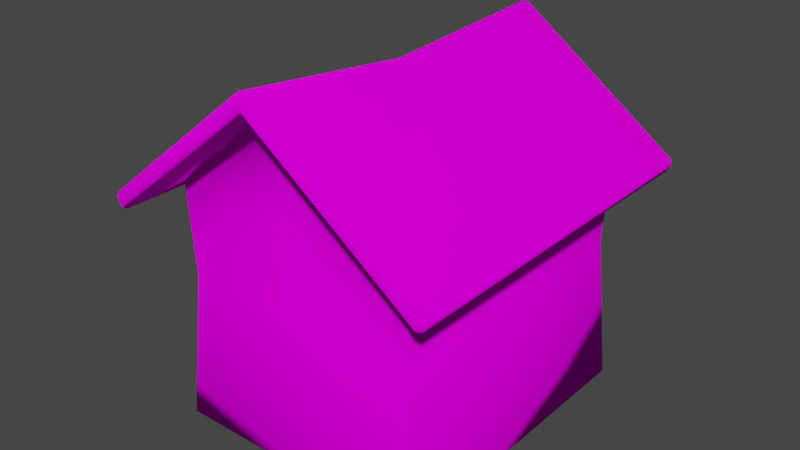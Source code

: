 # Source: house_01.blend  (saved by Blender 3.6.13; exported with 4.5.12 LTS)
import bpy
from mathutils import Matrix  # noqa: F401  (used for matrix-valued properties, if any)

bpy.ops.wm.read_factory_settings(use_empty=True)
scene = bpy.context.scene
scene.name = 'Scene'

# ---- collections
col_collection = bpy.data.collections.new('Collection'); scene.collection.children.link(col_collection)
col_collection_1 = bpy.data.collections.new('Collection')  # instanced only; not linked into the scene

# ---- images (referenced by path relative to the original .blend; pixels are not part of the script)
import os
ASSET_DIR = os.environ.get("B2B_ASSET_DIR", "")  # directory of the original .blend (textures are referenced by path, not embedded)
HERE = os.path.dirname(os.path.abspath(__file__))  # packed textures are extracted next to this script under _unpacked/

def load_image(name, relpath, width, height, colorspace="sRGB"):
    """Load a texture the original file referenced (path relative to the .blend, or extracted next to this script)."""
    p = next((c for c in (os.path.join(HERE, relpath), os.path.join(ASSET_DIR, relpath)) if relpath and os.path.exists(c)), "")
    if p:
        img = bpy.data.images.load(p, check_existing=True)
        img.name = name
    else:  # same state as the original file: an image datablock whose file is absent (Cycles renders it pink)
        img = bpy.data.images.new(name, width, height)
        img.source = "FILE"
        img.filepath = "//" + (relpath or name)
    img.colorspace_settings.name = colorspace
    return img
img_house_base_tex_png = load_image('House_Base_Tex.png', 'House_Base_Tex.png', 1024, 1024, 'sRGB')
img_house_roof_tex_png = load_image('House_Roof_Tex.png', 'House_Roof_Tex.png', 1024, 1024, 'sRGB')

# ---- materials (node trees are filled in below, after node groups)
mat_house_base = bpy.data.materials.new('House_Base')
mat_house_base.use_backface_culling = True
mat_house_base.use_transparent_shadow = False
mat_house_roof = bpy.data.materials.new('House_Roof')
mat_house_roof.use_backface_culling = True
mat_house_roof.use_transparent_shadow = False

# ---- material node trees
mat_house_base.use_nodes = True; mat_house_base.node_tree.nodes.clear()
_N = mat_house_base.node_tree.nodes; _L = mat_house_base.node_tree.links
n0 = _N.new('ShaderNodeOutputMaterial'); n0.name = 'Material Output'; n0.location = (300, 300)
n1 = _N.new('ShaderNodeBsdfDiffuse'); n1.name = 'Diffuse BSDF'; n1.location = (10, 300)
n1.inputs[1].default_value = 0.5
n2 = _N.new('ShaderNodeTexImage'); n2.name = 'Image Texture'; n2.location = (-280, 280)
n2.image = img_house_base_tex_png
_L.new(n1.outputs[0], n0.inputs[0])
_L.new(n2.outputs[0], n1.inputs[0])
n0.is_active_output = True
mat_house_roof.use_nodes = True; mat_house_roof.node_tree.nodes.clear()
_N = mat_house_roof.node_tree.nodes; _L = mat_house_roof.node_tree.links
n0 = _N.new('ShaderNodeOutputMaterial'); n0.name = 'Material Output'; n0.location = (300, 300)
n1 = _N.new('ShaderNodeBsdfDiffuse'); n1.name = 'Diffuse BSDF'; n1.location = (10, 300)
n1.inputs[1].default_value = 0.5
n2 = _N.new('ShaderNodeTexImage'); n2.name = 'Image Texture'; n2.location = (-280, 280)
n2.image = img_house_roof_tex_png
_L.new(n1.outputs[0], n0.inputs[0])
_L.new(n2.outputs[0], n1.inputs[0])
n0.is_active_output = True

# ---- world
world_world = bpy.data.worlds.new('World'); scene.world = world_world
world_world.use_nodes = True; world_world.node_tree.nodes.clear()
_N = world_world.node_tree.nodes; _L = world_world.node_tree.links
n0 = _N.new('ShaderNodeOutputWorld'); n0.name = 'World Output'; n0.location = (300, 300)
n1 = _N.new('ShaderNodeBackground'); n1.name = 'Background'; n1.location = (10, 300)
n1.inputs[0].default_value = (0.05088, 0.05088, 0.05088, 1.0)
_L.new(n1.outputs[0], n0.inputs[0])
n0.is_active_output = True
world_world.color = (0.05088, 0.05088, 0.05088)
world_world.use_sun_shadow = False
world_world.sun_shadow_jitter_overblur = 0.0

# ---- meshes
me_cube_001 = bpy.data.meshes.new('Cube.001')
me_cube_001.from_pydata([(0.0, 1.142, 2.49), (0.0, -1.085, 2.581), (0.02375, 0.0, 2.549), (-0.02375, 0.0, 2.549), (1.257, 0.0, 1.703), (1.248, 0.0, 1.744), (-1.257, 0.0, 1.703), (-1.248, 0.0, 1.744), (1.182, 0.0, 1.637), (1.223, 0.0, 1.644), (-1.182, 0.0, 1.637), (-1.223, 0.0, 1.644), (-0.9711, -1.136, 0.003789), (-1.0, -1.107, 0.003789), (-0.9486, -1.056, 1.795), (-0.9206, -1.085, 1.814), (-0.967, -1.103, 1.782), (-1.0, 1.164, 0.003789), (-0.9711, 1.193, 0.003789), (-0.9206, 1.142, 1.814), (-0.9486, 1.113, 1.795), (-0.967, 1.16, 1.782), (1.0, -1.107, 0.003789), (0.9711, -1.136, 0.003789), (0.9206, -1.085, 1.814), (0.9486, -1.056, 1.795), (0.967, -1.103, 1.782), (0.9711, 1.193, 0.003789), (1.0, 1.164, 0.003789), (0.9486, 1.113, 1.795), (0.9206, 1.142, 1.814), (0.967, 1.16, 1.782), (-0.918, -1.041, 1.117), (-0.8891, -1.07, 1.117), (-0.918, 1.098, 1.117), (-0.8891, 1.126, 1.117), (0.8891, 1.126, 1.117), (0.918, 1.098, 1.117), (0.918, -1.041, 1.117), (0.8891, -1.07, 1.117), (-1.273, -1.329, 1.613), (-1.231, -1.331, 1.606), (-1.249, -1.358, 1.63), (-1.223, 1.373, 1.644), (-1.2, 1.402, 1.661), (-1.182, 1.375, 1.637), (0.0, 1.375, 2.491), (0.0, 1.402, 2.526), (1.2, 1.402, 1.661), (1.223, 1.373, 1.644), (1.182, 1.375, 1.637), (1.223, -1.316, 1.644), (1.2, -1.345, 1.661), (1.182, -1.318, 1.637), (0.0, -1.373, 2.583), (0.0, -1.399, 2.618), (-1.233, 1.402, 1.719), (-1.257, 1.373, 1.703), (-1.248, 1.373, 1.744), (-1.306, -1.329, 1.672), (-1.283, -1.358, 1.688), (-1.297, -1.329, 1.713), (0.0, 1.402, 2.604), (-0.02375, 1.373, 2.623), (0.02375, 1.373, 2.623), (1.233, 1.402, 1.719), (1.248, 1.373, 1.744), (1.257, 1.373, 1.703), (1.257, -1.316, 1.703), (1.248, -1.316, 1.744), (1.233, -1.345, 1.719), (0.0, -1.399, 2.696), (0.02375, -1.371, 2.714), (-0.02375, -1.371, 2.714), (0.0, 1.193, 0.003789), (0.0, 1.126, 1.117), (0.0, -1.136, 0.003789), (0.0, -1.07, 1.117), (0.0, 1.134, 1.803), (0.0, -1.077, 1.849)], [], [(16, 15, 1, 54, 41), (0, 19, 21, 45, 46), (1, 24, 26, 53, 54), (32, 14, 20, 34), (76, 77, 33, 12), (1, 79, 24), (26, 25, 29, 31, 50, 8, 53), (0, 78, 19), (17, 18, 74, 27, 28, 22, 23, 76, 12, 13), (37, 29, 25, 38), (31, 30, 0, 46, 50), (11, 40, 59, 6), (28, 37, 38, 22), (21, 20, 14, 16, 41, 10, 45), (74, 75, 36, 27), (9, 49, 67, 4), (48, 47, 62, 65), (63, 3, 2, 64), (2, 72, 69, 5), (7, 3, 63, 58), (55, 52, 70, 71), (42, 55, 71, 60), (47, 44, 56, 62), (14, 15, 16), (19, 20, 21), (24, 25, 26), (29, 30, 31), (40, 41, 42), (43, 44, 45), (48, 49, 50), (51, 52, 53), (56, 57, 58), (59, 60, 61), (62, 63, 64), (65, 66, 67), (68, 69, 70), (71, 72, 73), (33, 15, 14, 32), (35, 18, 17, 34), (37, 28, 27, 36), (39, 23, 22, 38), (12, 33, 32, 13), (19, 35, 34, 20), (29, 37, 36, 30), (24, 39, 38, 25), (11, 43, 45, 10), (47, 48, 50, 46), (9, 51, 53, 8), (55, 42, 41, 54), (44, 47, 46, 45), (52, 55, 54, 53), (43, 57, 56, 44), (7, 58, 57, 6), (64, 66, 65, 62), (5, 69, 68, 4), (73, 61, 60, 71), (58, 63, 62, 56), (69, 72, 71, 70), (3, 73, 72, 2), (67, 49, 48, 65), (51, 68, 70, 52), (42, 60, 59, 40), (13, 32, 34, 17), (66, 5, 4, 67), (61, 7, 6, 59), (49, 9, 8, 50), (40, 11, 10, 41), (61, 73, 3, 7), (64, 2, 5, 66), (51, 9, 4, 68), (43, 11, 6, 57), (18, 35, 75, 74), (23, 39, 77, 76), (30, 78, 0), (36, 75, 78, 30), (35, 19, 78, 75), (15, 79, 1), (33, 77, 79, 15), (39, 24, 79, 77)])
me_cube_001.polygons.foreach_set('use_smooth', [True] * 79)
me_cube_001.polygons.foreach_set('material_index', [1, 1, 1, 0, 0, 0, 1, 0, 0, 0, 1, 1, 0, 1, 0, 1, 1, 1, 1, 1, 1, 1, 1, 1, 1, 1, 1, 1, 1, 1, 1, 1, 1, 1, 1, 1, 1, 0, 0, 0, 0, 0, 0, 0, 0, 1, 1, 1, 1, 1, 1, 1, 1, 1, 1, 1, 1, 1, 1, 1, 1, 1, 0, 1, 1, 1, 1, 1, 1, 1, 1, 0, 0, 0, 0, 0, 0, 0, 0])
_uv = me_cube_001.uv_layers.new(name='UVMap')
_uv.uv.foreach_set('vector', [0.8047, 0.03798, 0.8061, 0.04226, 0.8045, 0.128, 0.7838, 0.1279, 0.7883, 0.0143, 0.9628, 0.1285, 0.9643, 0.0462, 0.9657, 0.0422, 0.9814, 0.02407, 0.9797, 0.1285, 0.8045, 0.128, 0.8054, 0.214, 0.8041, 0.2182, 0.7884, 0.2374, 0.7838, 0.1279, 0.8777, 0.4606, 0.9966, 0.4594, 0.9998, 0.8376, 0.8815, 0.836, 0.5382, 0.4491, 0.5388, 0.2549, 0.6935, 0.2564, 0.7067, 0.45, 0.5427, 0.0001664, 0.5406, 0.1274, 0.3804, 0.1304, 0.8041, 0.2182, 0.8076, 0.2166, 0.9617, 0.2143, 0.9653, 0.2159, 0.9814, 0.2347, 0.8828, 0.2355, 0.7884, 0.2374, 0.1867, 0.8554, 0.1841, 0.7283, 0.3554, 0.7264, 0.3346, 0.4126, 0.3281, 0.4165, 0.1741, 0.4017, 0.005129, 0.3999, 0.0001664, 0.3948, 0.02117, 0.004839, 0.02645, 0.0001664, 0.1936, 0.01019, 0.3581, 0.0214, 0.3626, 0.02663, 0.5591, 0.4606, 0.678, 0.4594, 0.6812, 0.8376, 0.5629, 0.836, 0.9653, 0.2159, 0.9638, 0.2116, 0.9628, 0.1285, 0.9797, 0.1285, 0.9814, 0.2347, 0.3138, 0.07053, 0.6799, 0.02923, 0.6736, 0.04619, 0.3225, 0.09001, 0.3629, 0.4573, 0.5591, 0.4606, 0.5629, 0.836, 0.3714, 0.8506, 0.9657, 0.0422, 0.9623, 0.04371, 0.8083, 0.0397, 0.8047, 0.03798, 0.7883, 0.0143, 0.8841, 0.02166, 0.9814, 0.02407, 0.1741, 0.4017, 0.181, 0.6019, 0.01857, 0.6044, 0.005129, 0.3999, 0.6935, 0.9357, 0.3192, 0.9733, 0.3257, 0.9562, 0.6849, 0.9162, 0.3076, 0.9672, 0.1898, 0.641, 0.2044, 0.6346, 0.3172, 0.9509, 0.2109, 0.626, 0.4969, 0.5009, 0.5015, 0.5115, 0.2151, 0.6357, 0.5015, 0.5115, 0.7796, 0.3911, 0.9399, 0.68, 0.6798, 0.9046, 0.3276, 0.1018, 0.4969, 0.5009, 0.2109, 0.626, 0.05824, 0.3347, 0.7994, 0.3771, 0.9675, 0.681, 0.9491, 0.6771, 0.7858, 0.3829, 0.6916, 0.03529, 0.7994, 0.3771, 0.7858, 0.3829, 0.6819, 0.05153, 0.1898, 0.641, 0.03079, 0.3338, 0.04904, 0.3376, 0.2044, 0.6346, 0.8083, 0.0397, 0.8061, 0.04226, 0.8047, 0.03798, 0.9643, 0.0462, 0.9623, 0.04371, 0.9657, 0.0422, 0.8054, 0.214, 0.8076, 0.2166, 0.8041, 0.2182, 0.9617, 0.2143, 0.9638, 0.2116, 0.9653, 0.2159, 0.6799, 0.02923, 0.6955, 0.01514, 0.6916, 0.03529, 0.03403, 0.3213, 0.03079, 0.3338, 0.01399, 0.3237, 0.3076, 0.9672, 0.3192, 0.9733, 0.3036, 0.9866, 0.9642, 0.6936, 0.9675, 0.681, 0.9844, 0.6913, 0.04904, 0.3376, 0.05082, 0.3279, 0.05824, 0.3347, 0.6736, 0.04619, 0.6819, 0.05153, 0.6735, 0.05626, 0.2044, 0.6346, 0.2109, 0.626, 0.2151, 0.6357, 0.3172, 0.9509, 0.3256, 0.946, 0.3257, 0.9562, 0.9474, 0.6869, 0.9399, 0.68, 0.9491, 0.6771, 0.7858, 0.3829, 0.7796, 0.3911, 0.7757, 0.3818, 0.8777, 0.4535, 0.9998, 0.4522, 0.9966, 0.4594, 0.8777, 0.4606, 0.3453, 0.5967, 0.3281, 0.4165, 0.3346, 0.4126, 0.3529, 0.5961, 0.5591, 0.4606, 0.3629, 0.4573, 0.3631, 0.4503, 0.5591, 0.4535, 0.3817, 0.2534, 0.3701, 0.45, 0.3629, 0.4496, 0.3745, 0.2532, 0.6817, 0.4503, 0.8777, 0.4535, 0.8777, 0.4606, 0.6816, 0.4573, 0.3554, 0.7264, 0.3453, 0.5967, 0.3529, 0.5961, 0.3626, 0.7223, 0.678, 0.4594, 0.5591, 0.4606, 0.5591, 0.4535, 0.6812, 0.4522, 0.3804, 0.1304, 0.3817, 0.2534, 0.3745, 0.2532, 0.3734, 0.1338, 0.3138, 0.07053, 0.03403, 0.3213, 0.01399, 0.3237, 0.3081, 0.05871, 0.1898, 0.641, 0.3076, 0.9672, 0.3036, 0.9866, 0.1804, 0.6451, 0.6935, 0.9357, 0.9642, 0.6936, 0.9844, 0.6913, 0.6991, 0.9482, 0.7994, 0.3771, 0.6916, 0.03529, 0.6955, 0.01514, 0.8082, 0.3734, 0.03079, 0.3338, 0.1898, 0.641, 0.1804, 0.6451, 0.01399, 0.3237, 0.9675, 0.681, 0.7994, 0.3771, 0.8082, 0.3734, 0.9844, 0.6913, 0.03403, 0.3213, 0.05082, 0.3279, 0.04904, 0.3376, 0.03079, 0.3338, 0.3276, 0.1018, 0.05824, 0.3347, 0.05082, 0.3279, 0.3225, 0.09001, 0.2151, 0.6357, 0.3256, 0.946, 0.3172, 0.9509, 0.2044, 0.6346, 0.6798, 0.9046, 0.9399, 0.68, 0.9474, 0.6869, 0.6849, 0.9162, 0.7757, 0.3818, 0.6735, 0.05626, 0.6819, 0.05153, 0.7858, 0.3829, 0.05824, 0.3347, 0.2109, 0.626, 0.2044, 0.6346, 0.04904, 0.3376, 0.9399, 0.68, 0.7796, 0.3911, 0.7858, 0.3829, 0.9491, 0.6771, 0.4969, 0.5009, 0.7757, 0.3818, 0.7796, 0.3911, 0.5015, 0.5115, 0.3257, 0.9562, 0.3192, 0.9733, 0.3076, 0.9672, 0.3172, 0.9509, 0.9642, 0.6936, 0.9474, 0.6869, 0.9491, 0.6771, 0.9675, 0.681, 0.6916, 0.03529, 0.6819, 0.05153, 0.6736, 0.04619, 0.6799, 0.02923, 0.6816, 0.4573, 0.8777, 0.4606, 0.8815, 0.836, 0.69, 0.8506, 0.3256, 0.946, 0.6798, 0.9046, 0.6849, 0.9162, 0.3257, 0.9562, 0.6735, 0.05626, 0.3276, 0.1018, 0.3225, 0.09001, 0.6736, 0.04619, 0.3192, 0.9733, 0.6935, 0.9357, 0.6991, 0.9482, 0.3036, 0.9866, 0.6799, 0.02923, 0.3138, 0.07053, 0.3081, 0.05871, 0.6955, 0.01514, 0.6735, 0.05626, 0.7757, 0.3818, 0.4969, 0.5009, 0.3276, 0.1018, 0.2151, 0.6357, 0.5015, 0.5115, 0.6798, 0.9046, 0.3256, 0.946, 0.9642, 0.6936, 0.6935, 0.9357, 0.6849, 0.9162, 0.9474, 0.6869, 0.03403, 0.3213, 0.3138, 0.07053, 0.3225, 0.09001, 0.05082, 0.3279, 0.3281, 0.4165, 0.3453, 0.5967, 0.181, 0.6019, 0.1741, 0.4017, 0.3701, 0.45, 0.3817, 0.2534, 0.5388, 0.2549, 0.5382, 0.4491, 0.01449, 0.733, 0.1841, 0.7283, 0.1867, 0.8554, 0.01857, 0.6044, 0.181, 0.6019, 0.1841, 0.7283, 0.01449, 0.733, 0.3453, 0.5967, 0.3554, 0.7264, 0.1841, 0.7283, 0.181, 0.6019, 0.7005, 0.1357, 0.5406, 0.1274, 0.5427, 0.0001664, 0.6935, 0.2564, 0.5388, 0.2549, 0.5406, 0.1274, 0.7005, 0.1357, 0.3817, 0.2534, 0.3804, 0.1304, 0.5406, 0.1274, 0.5388, 0.2549])
me_cube_001.materials.append(mat_house_base)
me_cube_001.materials.append(mat_house_roof)
me_cube_001.update()

# ---- objects
ob_islandinsertref = bpy.data.objects.new('IslandInsertRef', None)
ob_housebase = bpy.data.objects.new('HouseBase', me_cube_001)

# ---- transforms, parenting, visibility, modifiers, constraints
ob_islandinsertref.location = (0.0, 0.0, 0.0)
ob_islandinsertref.hide_render = True
ob_islandinsertref.instance_type = 'COLLECTION'
ob_housebase.location = (0.0, 0.0, 0.0)
ob_islandinsertref.instance_collection = col_collection

# ---- collection membership
col_collection.objects.link(ob_islandinsertref)
col_collection.objects.link(ob_housebase)

# ---- scene / render settings (as saved in the file)
scene.frame_start = 1; scene.frame_end = 250; scene.frame_set(1)
scene.render.engine = 'BLENDER_EEVEE_NEXT'
scene.cycles.sampling_pattern = 'TABULATED_SOBOL'
scene.cycles.use_light_tree = False
scene.view_settings.view_transform = 'Filmic'
bpy.context.view_layer.update()

# ---- added for rendering (the .blend has no active camera and no usable light): camera, sun
cam_auto = bpy.data.cameras.new('AutoCamera')
cam_auto.lens = 50.0
cam_auto.sensor_width = 36.0
cam_auto.clip_end = 1000.0
ob_auto_camera = bpy.data.objects.new('AutoCamera', cam_auto)
scene.collection.objects.link(ob_auto_camera)
ob_auto_camera.location = (4.29185, -5.17856, 4.81224)
ob_auto_camera.rotation_euler = (1.09748, -7.21219e-08, 0.694738)
scene.camera = ob_auto_camera
light_auto_sun = bpy.data.lights.new('AutoSun', 'SUN')
light_auto_sun.energy = 3.0
light_auto_sun.angle = 0.0523599
ob_auto_sun = bpy.data.objects.new('AutoSun', light_auto_sun)
scene.collection.objects.link(ob_auto_sun)
ob_auto_sun.rotation_euler = (0.872665, 0.174533, 0.523599)
bpy.context.view_layer.update()
